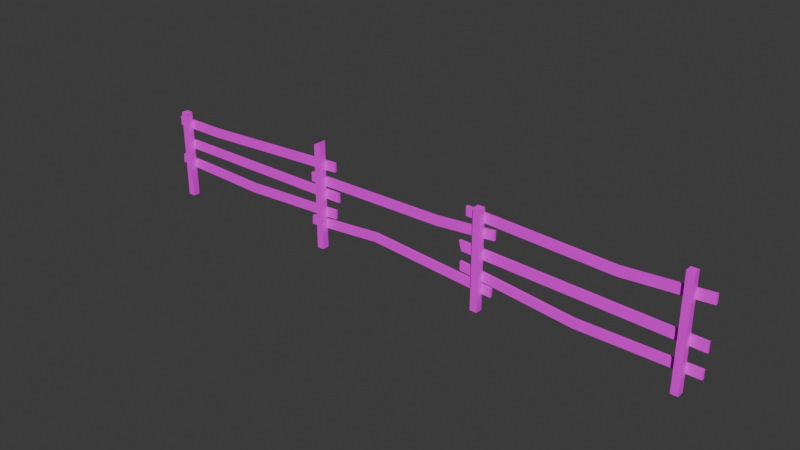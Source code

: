 # Source: Fence2.blend  (saved by Blender 4.2.67; exported with 4.5.12 LTS)
import bpy
from mathutils import Matrix  # noqa: F401  (used for matrix-valued properties, if any)

bpy.ops.wm.read_factory_settings(use_empty=True)
scene = bpy.context.scene
scene.name = 'Scene'

# ---- collections
col_collection = bpy.data.collections.new('Collection'); scene.collection.children.link(col_collection)

# ---- images (referenced by path relative to the original .blend; pixels are not part of the script)
import os
ASSET_DIR = os.environ.get("B2B_ASSET_DIR", "")  # directory of the original .blend (textures are referenced by path, not embedded)
HERE = os.path.dirname(os.path.abspath(__file__))  # packed textures are extracted next to this script under _unpacked/

def load_image(name, relpath, width, height, colorspace="sRGB"):
    """Load a texture the original file referenced (path relative to the .blend, or extracted next to this script)."""
    p = next((c for c in (os.path.join(HERE, relpath), os.path.join(ASSET_DIR, relpath)) if relpath and os.path.exists(c)), "")
    if p:
        img = bpy.data.images.load(p, check_existing=True)
        img.name = name
    else:  # same state as the original file: an image datablock whose file is absent (Cycles renders it pink)
        img = bpy.data.images.new(name, width, height)
        img.source = "FILE"
        img.filepath = "//" + (relpath or name)
    img.colorspace_settings.name = colorspace
    return img
img_fencetextures_png = load_image('FenceTextures.png', 'FenceTextures.png', 1024, 1024, 'sRGB')

# ---- materials (node trees are filled in below, after node groups)
mat_fence2 = bpy.data.materials.new('Fence2')

# ---- material node trees
mat_fence2.use_nodes = True; mat_fence2.node_tree.nodes.clear()
_N = mat_fence2.node_tree.nodes; _L = mat_fence2.node_tree.links
n0 = _N.new('ShaderNodeBsdfPrincipled'); n0.name = 'Principled BSDF'; n0.location = (10, 300)
n0.inputs[2].default_value = 1.0
n0.inputs[3].default_value = 1.0
n1 = _N.new('ShaderNodeOutputMaterial'); n1.name = 'Material Output'; n1.location = (300, 300)
n2 = _N.new('ShaderNodeTexImage'); n2.name = 'Image Texture'; n2.location = (-280, 280)
n2.image = img_fencetextures_png
n2.interpolation = 'Closest'
_L.new(n0.outputs[0], n1.inputs[0])
_L.new(n2.outputs[0], n0.inputs[0])
n1.is_active_output = True

# ---- world
world_world = bpy.data.worlds.new('World'); scene.world = world_world
world_world.use_nodes = True; world_world.node_tree.nodes.clear()
_N = world_world.node_tree.nodes; _L = world_world.node_tree.links
n0 = _N.new('ShaderNodeOutputWorld'); n0.name = 'World Output'; n0.location = (300, 300)
n1 = _N.new('ShaderNodeBackground'); n1.name = 'Background'; n1.location = (10, 300)
n1.inputs[0].default_value = (0.05088, 0.05088, 0.05088, 1.0)
_L.new(n1.outputs[0], n0.inputs[0])
n0.is_active_output = True
world_world.color = (0.05088, 0.05088, 0.05088)
world_world.sun_shadow_jitter_overblur = 0.0

# ---- meshes
me_cylinder_021 = bpy.data.meshes.new('Cylinder.021')
me_cylinder_021.from_pydata([(0.138, 2.376, 0.9152), (0.1379, 1.092, 0.9108), (0.1371, 2.29, 3.692), (0.1371, 1.007, 3.682), (0.6096, 2.376, 0.9152), (0.6096, 1.092, 0.9108), (0.6088, 2.29, 3.692), (0.6088, 1.007, 3.682), (0.6088, 2.964, 2.349), (0.6088, 1.617, 2.34), (0.1371, 2.964, 2.349), (0.1371, 1.617, 2.34), (0.1378, -4.299, 0.9025), (0.1378, -5.587, 0.9011), (0.1371, -3.554, 3.67), (0.1371, -4.841, 3.668), (0.6095, -4.299, 0.9025), (0.6095, -5.587, 0.9011), (0.6088, -3.554, 3.67), (0.6088, -4.841, 3.668), (0.1323, -4.741, 2.978), (0.1323, -3.454, 2.979), (0.6039, -4.741, 2.978), (0.6039, -3.454, 2.979), (0.1378, 5.018, -3.892), (0.1378, 3.731, -3.894), (0.1356, 2.923, -0.9526), (0.1356, 1.636, -0.9539), (0.6095, 5.018, -3.892), (0.6095, 3.731, -3.894), (0.6073, 2.923, -0.9526), (0.6073, 1.636, -0.954), (0.1378, -4.221, -3.927), (0.1378, -5.509, -3.928), (0.136, -4.59, -1.024), (0.136, -5.877, -1.025), (0.6095, -4.221, -3.927), (0.6095, -5.509, -3.928), (0.6076, -4.59, -1.024), (0.6076, -5.877, -1.025), (0.1371, -4.833, -2.879), (0.1371, -3.546, -2.878), (0.6088, -4.833, -2.879), (0.6088, -3.546, -2.878), (0.1371, 5.084, -1.374), (0.1371, 3.801, -1.383), (0.1371, 4.303, 1.311), (0.1371, 3.02, 1.301), (0.6088, 5.084, -1.374), (0.6088, 3.801, -1.383), (0.6088, 4.303, 1.311), (0.6088, 3.02, 1.301), (0.1371, -2.582, -1.404), (0.1371, -3.869, -1.405), (0.1371, -1.957, 1.289), (0.1371, -3.244, 1.288), (0.6088, -2.582, -1.404), (0.6088, -3.869, -1.405), (0.6088, -1.957, 1.289), (0.6088, -3.244, 1.288), (0.1449, -3.199, -0.6138), (0.1449, -1.912, -0.6124), (0.6166, -3.199, -0.6139), (0.6166, -1.912, -0.6125), (0.2371, -6.499, -1.179), (0.2371, 7.18, -1.164), (0.2379, -6.488, -1.271), (0.2379, 7.192, -1.256), (-1.124, -6.499, -1.179), (-1.124, 7.18, -1.164), (-1.123, -6.488, -1.271), (-1.123, 7.192, -1.256), (0.2165, -7.806, 1.139), (0.2165, 6.886, 1.155), (0.2173, -8.38, 1.046), (0.2173, 6.898, 1.063), (-1.145, -7.806, 1.139), (-1.145, 6.886, 1.155), (-1.144, -8.38, 1.046), (-1.144, 6.898, 1.063), (0.1954, -6.087, 3.525), (0.1954, 6.584, 3.539), (0.1962, -6.075, 3.433), (0.1962, 6.595, 3.447), (-1.166, -6.087, 3.525), (-1.166, 6.584, 3.539), (-1.165, -6.075, 3.433), (-1.165, 6.595, 3.447), (0.2588, -7.58, -3.63), (0.2588, 7.491, -3.614), (0.2597, -7.568, -3.722), (0.2597, 7.503, -3.706), (-1.102, -7.58, -3.63), (-1.102, 7.491, -3.614), (-1.102, -7.568, -3.722), (-1.102, 7.503, -3.706), (0.1173, -0.1729, 0.8549), (0.1172, -1.46, 0.8563), (0.1165, -0.5271, 3.631), (0.1164, -1.814, 3.633), (0.589, -0.1729, 0.8549), (0.5889, -1.46, 0.8563), (0.5882, -0.5272, 3.631), (0.5881, -1.815, 3.633), (0.1379, 1.614, -3.909), (0.1379, 0.2399, -3.91), (0.1357, 0.2558, -0.9683), (0.1354, -1.122, -0.9377), (0.6096, 1.614, -3.909), (0.6096, 0.2399, -3.91), (0.6074, 0.2558, -0.9683), (0.6071, -1.122, -0.9377), (0.1343, 2.196, 0.2783), (0.1343, 3.479, 0.288), (0.606, 2.196, 0.2782), (0.606, 3.479, 0.288), (0.1367, 3.568, -2.423), (0.1367, 4.855, -2.422), (0.6084, 3.568, -2.423), (0.6084, 4.855, -2.422)], [], [(11, 3, 2, 10), (3, 7, 6, 2), (9, 5, 4, 8), (5, 1, 0, 4), (10, 2, 6, 8), (9, 7, 3, 11), (1, 11, 10, 0), (7, 9, 8, 6), (0, 10, 8, 4), (5, 9, 11, 1), (20, 15, 14, 21), (15, 19, 18, 14), (22, 17, 16, 23), (17, 13, 12, 16), (21, 14, 18, 23), (22, 19, 15, 20), (17, 22, 20, 13), (12, 21, 23, 16), (19, 22, 23, 18), (13, 20, 21, 12), (116, 27, 26, 117), (27, 31, 30, 26), (118, 29, 28, 119), (29, 25, 24, 28), (117, 26, 30, 119), (118, 31, 27, 116), (40, 35, 34, 41), (35, 39, 38, 34), (42, 37, 36, 43), (37, 33, 32, 36), (41, 34, 38, 43), (42, 39, 35, 40), (37, 42, 40, 33), (32, 41, 43, 36), (39, 42, 43, 38), (33, 40, 41, 32), (112, 47, 46, 113), (47, 51, 50, 46), (114, 49, 48, 115), (49, 45, 44, 48), (113, 46, 50, 115), (114, 51, 47, 112), (60, 55, 54, 61), (55, 59, 58, 54), (62, 57, 56, 63), (57, 53, 52, 56), (61, 54, 58, 63), (62, 59, 55, 60), (57, 62, 60, 53), (52, 61, 63, 56), (59, 62, 63, 58), (53, 60, 61, 52), (64, 65, 67, 66), (66, 67, 71, 70), (70, 71, 69, 68), (68, 69, 65, 64), (66, 70, 68, 64), (71, 67, 65, 69), (72, 73, 75, 74), (74, 75, 79, 78), (78, 79, 77, 76), (76, 77, 73, 72), (74, 78, 76, 72), (79, 75, 73, 77), (80, 81, 83, 82), (82, 83, 87, 86), (86, 87, 85, 84), (84, 85, 81, 80), (82, 86, 84, 80), (87, 83, 81, 85), (88, 89, 91, 90), (90, 91, 95, 94), (94, 95, 93, 92), (92, 93, 89, 88), (90, 94, 92, 88), (95, 91, 89, 93), (97, 99, 98, 96), (99, 103, 102, 98), (103, 101, 100, 102), (101, 97, 96, 100), (96, 98, 102, 100), (101, 103, 99, 97), (105, 107, 106, 104), (107, 111, 110, 106), (111, 109, 108, 110), (109, 105, 104, 108), (104, 106, 110, 108), (109, 111, 107, 105), (49, 114, 112, 45), (44, 113, 115, 48), (51, 114, 115, 50), (45, 112, 113, 44), (29, 118, 116, 25), (24, 117, 119, 28), (31, 118, 119, 30), (25, 116, 117, 24)])
_uv = me_cylinder_021.uv_layers.new(name='UVMap')
_uv.uv.foreach_set('vector', [0.1982, 0.4541, 0.2025, 0.3134, 0.19, 0.3126, 0.1851, 0.4532, 0.9846, 0.3766, 0.9846, 0.3766, 0.9856, 0.3614, 0.9856, 0.3614, 0.1982, 0.4541, 0.205, 0.6038, 0.1926, 0.6034, 0.1851, 0.4532, 0.6312, 0.3798, 0.6312, 0.3798, 0.6315, 0.3646, 0.6315, 0.3646, 0.8144, 0.3555, 0.9856, 0.3614, 0.9856, 0.3614, 0.8144, 0.3555, 0.8133, 0.3714, 0.9846, 0.3766, 0.9846, 0.3766, 0.8133, 0.3714, 0.205, 0.6038, 0.1982, 0.4541, 0.1851, 0.4532, 0.1926, 0.6034, 0.2025, 0.3134, 0.1982, 0.4541, 0.1851, 0.4532, 0.19, 0.3126, 0.6315, 0.3646, 0.8144, 0.3555, 0.8144, 0.3555, 0.6315, 0.3646, 0.6312, 0.3798, 0.8133, 0.3714, 0.8133, 0.3714, 0.6312, 0.3798, 0.2592, 0.3865, 0.2593, 0.3142, 0.2468, 0.3142, 0.2467, 0.3865, 0.9837, 0.4459, 0.9837, 0.4459, 0.9837, 0.4306, 0.9837, 0.4306, 0.2592, 0.3865, 0.27, 0.604, 0.2575, 0.604, 0.2467, 0.3865, 0.6309, 0.4588, 0.6309, 0.4588, 0.6309, 0.4436, 0.6309, 0.4436, 0.8956, 0.4305, 0.9837, 0.4306, 0.9837, 0.4306, 0.8956, 0.4305, 0.8956, 0.4457, 0.9837, 0.4459, 0.9837, 0.4459, 0.8956, 0.4457, 0.6309, 0.4588, 0.8956, 0.4457, 0.8956, 0.4457, 0.6309, 0.4588, 0.6309, 0.4436, 0.8956, 0.4305, 0.8956, 0.4305, 0.6309, 0.4436, 0.2593, 0.3142, 0.2592, 0.3865, 0.2467, 0.3865, 0.2468, 0.3142, 0.27, 0.604, 0.2592, 0.3865, 0.2467, 0.3865, 0.2575, 0.604, 0.4361, 0.4588, 0.453, 0.3046, 0.4405, 0.3046, 0.4236, 0.4588, 0.3933, 0.3761, 0.3933, 0.3761, 0.3933, 0.3609, 0.3933, 0.3609, 0.4361, 0.4588, 0.4363, 0.6129, 0.4238, 0.6129, 0.4236, 0.4588, 0.01803, 0.3558, 0.01803, 0.3558, 0.01803, 0.3405, 0.01802, 0.3405, 0.2056, 0.3402, 0.3933, 0.3609, 0.3933, 0.3609, 0.2056, 0.3402, 0.2056, 0.3555, 0.3933, 0.3761, 0.3933, 0.3761, 0.2056, 0.3555, 0.5183, 0.5056, 0.5262, 0.3112, 0.5137, 0.3112, 0.5058, 0.5056, 0.3853, 0.4652, 0.3853, 0.4652, 0.3853, 0.4499, 0.3853, 0.4499, 0.5183, 0.5056, 0.5262, 0.6155, 0.5137, 0.6155, 0.5058, 0.5056, 0.01492, 0.4652, 0.01492, 0.4652, 0.01492, 0.4499, 0.01492, 0.4499, 0.1487, 0.4403, 0.3853, 0.4499, 0.3853, 0.4499, 0.1486, 0.4403, 0.1486, 0.4556, 0.3853, 0.4652, 0.3853, 0.4652, 0.1487, 0.4556, 0.01492, 0.4652, 0.1486, 0.4556, 0.1487, 0.4556, 0.01492, 0.4652, 0.01492, 0.4499, 0.1487, 0.4403, 0.1486, 0.4403, 0.01492, 0.4499, 0.5262, 0.3112, 0.5183, 0.5056, 0.5058, 0.5056, 0.5137, 0.3112, 0.5262, 0.6154, 0.5183, 0.5056, 0.5058, 0.5056, 0.5137, 0.6154, 0.3339, 0.418, 0.3246, 0.3109, 0.3121, 0.31, 0.3214, 0.4171, 0.6807, 0.3564, 0.6807, 0.3564, 0.6818, 0.3412, 0.6818, 0.3412, 0.3339, 0.418, 0.3203, 0.5923, 0.3079, 0.5914, 0.3214, 0.4171, 0.3382, 0.3512, 0.3382, 0.3512, 0.3393, 0.336, 0.3393, 0.336, 0.5514, 0.3525, 0.6818, 0.3412, 0.6818, 0.3412, 0.5514, 0.3525, 0.5503, 0.3677, 0.6807, 0.3564, 0.6807, 0.3564, 0.5503, 0.3677, 0.3875, 0.5109, 0.3856, 0.3116, 0.373, 0.3116, 0.3749, 0.5109, 0.6798, 0.4305, 0.6798, 0.4305, 0.6798, 0.4153, 0.6798, 0.4153, 0.3875, 0.5109, 0.395, 0.5937, 0.3824, 0.5937, 0.3749, 0.5109, 0.3365, 0.442, 0.3365, 0.442, 0.3365, 0.4267, 0.3365, 0.4267, 0.4373, 0.4176, 0.6798, 0.4153, 0.6798, 0.4153, 0.4373, 0.4176, 0.4373, 0.4328, 0.6798, 0.4305, 0.6798, 0.4305, 0.4373, 0.4328, 0.3365, 0.442, 0.4373, 0.4328, 0.4373, 0.4328, 0.3365, 0.442, 0.3365, 0.4267, 0.4373, 0.4176, 0.4373, 0.4176, 0.3365, 0.4267, 0.3856, 0.3116, 0.3875, 0.5109, 0.3749, 0.5109, 0.373, 0.3116, 0.395, 0.5937, 0.3875, 0.5109, 0.3749, 0.5109, 0.3824, 0.5937, 0.3657, 0.4728, 0.3657, 0.3108, 0.354, 0.3108, 0.354, 0.4728, 0.354, 0.4728, 0.354, 0.3108, 0.354, 0.3108, 0.354, 0.4728, 0.354, 0.4728, 0.354, 0.3108, 0.3657, 0.3108, 0.3657, 0.4728, 0.3657, 0.4728, 0.3657, 0.3108, 0.3657, 0.3108, 0.3657, 0.4728, 0.354, 0.4728, 0.354, 0.4728, 0.3657, 0.4728, 0.3657, 0.4728, 0.354, 0.3108, 0.354, 0.3108, 0.3657, 0.3108, 0.3657, 0.3108, 0.6615, 0.4847, 0.6615, 0.3108, 0.6498, 0.3108, 0.6498, 0.4917, 0.6498, 0.4917, 0.6498, 0.3108, 0.6498, 0.3108, 0.6498, 0.4917, 0.6498, 0.4917, 0.6498, 0.3108, 0.6615, 0.3108, 0.6615, 0.4847, 0.6615, 0.4847, 0.6615, 0.3108, 0.6615, 0.3108, 0.6615, 0.4847, 0.6498, 0.4917, 0.6498, 0.4917, 0.6615, 0.4847, 0.6615, 0.4847, 0.6498, 0.3108, 0.6498, 0.3108, 0.6615, 0.3108, 0.6615, 0.3108, 0.9656, 0.4608, 0.9656, 0.3108, 0.9539, 0.3108, 0.9539, 0.4608, 0.9539, 0.4608, 0.9539, 0.3108, 0.9539, 0.3108, 0.9539, 0.4608, 0.9539, 0.4608, 0.9539, 0.3108, 0.9656, 0.3108, 0.9656, 0.4608, 0.9656, 0.4608, 0.9656, 0.3108, 0.9656, 0.3108, 0.9656, 0.4608, 0.9539, 0.4608, 0.9539, 0.4608, 0.9656, 0.4608, 0.9656, 0.4608, 0.9539, 0.3108, 0.9539, 0.3108, 0.9656, 0.3108, 0.9656, 0.3108, 0.05322, 0.4892, 0.05322, 0.3108, 0.04152, 0.3108, 0.04152, 0.4892, 0.04152, 0.4892, 0.04152, 0.3108, 0.04152, 0.3108, 0.04152, 0.4892, 0.04152, 0.4892, 0.04152, 0.3108, 0.05322, 0.3108, 0.05322, 0.4892, 0.05322, 0.4892, 0.05322, 0.3108, 0.05322, 0.3108, 0.05322, 0.4892, 0.04152, 0.4892, 0.04152, 0.4892, 0.05322, 0.4892, 0.05322, 0.4892, 0.04152, 0.3108, 0.04152, 0.3108, 0.05322, 0.3108, 0.05322, 0.3108, 0.2299, 0.6092, 0.23, 0.3182, 0.2174, 0.3185, 0.2174, 0.6095, 0.9787, 0.4101, 0.9787, 0.4101, 0.9784, 0.3948, 0.9784, 0.3948, 0.23, 0.3182, 0.2299, 0.6092, 0.2174, 0.6095, 0.2174, 0.3185, 0.6246, 0.4101, 0.6246, 0.4101, 0.6242, 0.3948, 0.6242, 0.3948, 0.6242, 0.3948, 0.9784, 0.3948, 0.9784, 0.3948, 0.6242, 0.3948, 0.6246, 0.4101, 0.9787, 0.4101, 0.9787, 0.4101, 0.6246, 0.4101, 0.4703, 0.6142, 0.4798, 0.3026, 0.4665, 0.306, 0.4569, 0.6142, 0.3957, 0.4088, 0.3957, 0.4088, 0.3916, 0.3925, 0.3916, 0.3925, 0.4798, 0.3026, 0.4703, 0.6142, 0.4569, 0.6142, 0.4665, 0.306, 0.01639, 0.3971, 0.0164, 0.3971, 0.01639, 0.3808, 0.01639, 0.3808, 0.01639, 0.3808, 0.3916, 0.3925, 0.3916, 0.3925, 0.01639, 0.3808, 0.01639, 0.3971, 0.3957, 0.4088, 0.3957, 0.4088, 0.0164, 0.3971, 0.3382, 0.3512, 0.5503, 0.3677, 0.5503, 0.3677, 0.3382, 0.3512, 0.3393, 0.336, 0.5514, 0.3525, 0.5514, 0.3525, 0.3393, 0.336, 0.3246, 0.3109, 0.3339, 0.418, 0.3214, 0.4171, 0.3121, 0.31, 0.3203, 0.5923, 0.3339, 0.418, 0.3214, 0.4171, 0.3079, 0.5914, 0.01803, 0.3558, 0.2056, 0.3555, 0.2056, 0.3555, 0.01803, 0.3558, 0.01803, 0.3405, 0.2056, 0.3402, 0.2056, 0.3402, 0.01802, 0.3405, 0.453, 0.3046, 0.4361, 0.4588, 0.4236, 0.4588, 0.4405, 0.3046, 0.4363, 0.6129, 0.4361, 0.4588, 0.4236, 0.4588, 0.4238, 0.6129])
me_cylinder_021.materials.append(mat_fence2)
me_cylinder_021.use_remesh_preserve_volume = False
me_cylinder_021.use_remesh_preserve_attributes = False
me_cylinder_021.use_mirror_vertex_groups = False
me_cylinder_021.update()

# ---- objects
ob_fence2 = bpy.data.objects.new('Fence2', me_cylinder_021)

# ---- transforms, parenting, visibility, modifiers, constraints
ob_fence2.location = (0.0, 0.0, 0.5633)
ob_fence2.rotation_euler = (-1.583, -0.0, -4.713)
ob_fence2.scale = (0.05751, 0.07918, 0.8532)
ob_fence2.lineart.crease_threshold = 0.0

# ---- collection membership
col_collection.objects.link(ob_fence2)

# ---- scene / render settings (as saved in the file)
scene.frame_start = 1; scene.frame_end = 250; scene.frame_set(1)
scene.render.engine = 'BLENDER_EEVEE_NEXT'
bpy.context.view_layer.update()

# ---- added for rendering (the .blend has no active camera and no usable light): camera, sun
cam_auto = bpy.data.cameras.new('AutoCamera')
cam_auto.lens = 50.0
cam_auto.sensor_width = 36.0
cam_auto.clip_end = 1000.0
ob_auto_camera = bpy.data.objects.new('AutoCamera', cam_auto)
scene.collection.objects.link(ob_auto_camera)
ob_auto_camera.location = (6.25522, -7.4014, 5.52293)
ob_auto_camera.rotation_euler = (1.09748, -7.21219e-08, 0.694738)
scene.camera = ob_auto_camera
light_auto_sun = bpy.data.lights.new('AutoSun', 'SUN')
light_auto_sun.energy = 3.0
light_auto_sun.angle = 0.0523599
ob_auto_sun = bpy.data.objects.new('AutoSun', light_auto_sun)
scene.collection.objects.link(ob_auto_sun)
ob_auto_sun.rotation_euler = (0.872665, 0.174533, 0.523599)
bpy.context.view_layer.update()
